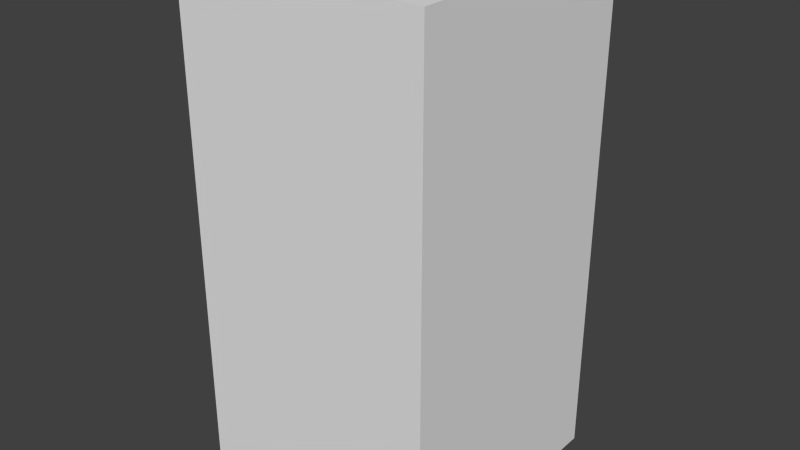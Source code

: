 # Source: brownCircleFive.blend  (saved by Blender 2.68.0; exported with 4.5.12 LTS)
import bpy
from mathutils import Matrix  # noqa: F401  (used for matrix-valued properties, if any)

bpy.ops.wm.read_factory_settings(use_empty=True)
scene = bpy.context.scene
scene.name = 'Scene'

# ---- collections
col_collection_1 = bpy.data.collections.new('Collection 1'); scene.collection.children.link(col_collection_1)

# ---- world
world_world = bpy.data.worlds.new('World'); scene.world = world_world
world_world.color = (0.05088, 0.05088, 0.05088)
world_world.use_sun_shadow = False
world_world.sun_shadow_jitter_overblur = 0.0
world_world.cycles.sampling_method = 'MANUAL'
world_world.cycles.sample_map_resolution = 256

# ---- meshes
me_browncirclefive = bpy.data.meshes.new('brownCircleFive')
me_browncirclefive.from_pydata([(-0.5, -0.5, -1.0), (-0.5, 0.5, -1.0), (0.5, 0.5, -1.0), (0.5, -0.5, -1.0), (-0.5, -0.5, 1.0), (-0.5, 0.5, 1.0), (0.5, 0.5, 1.0), (0.5, -0.5, 1.0)], [], [(4, 5, 1, 0), (5, 6, 2, 1), (6, 7, 3, 2), (7, 4, 0, 3), (0, 1, 2, 3), (7, 6, 5, 4)])
me_browncirclefive.use_remesh_preserve_volume = False
me_browncirclefive.use_remesh_preserve_attributes = False
me_browncirclefive.use_mirror_vertex_groups = False
me_browncirclefive.update()

# ---- objects
ob_browncirclefive = bpy.data.objects.new('brownCircleFive', me_browncirclefive)

# ---- transforms, parenting, visibility, modifiers, constraints
ob_browncirclefive.location = (0.0, 0.0, 0.0)
ob_browncirclefive.lineart.crease_threshold = 0.0

# ---- collection membership
col_collection_1.objects.link(ob_browncirclefive)

# ---- scene / render settings (as saved in the file)
scene.frame_start = 1; scene.frame_end = 250; scene.frame_set(1)
scene.render.engine = 'BLENDER_EEVEE_NEXT'
scene.render.image_settings.color_mode = 'RGB'
scene.render.image_settings.compression = 90
scene.render.resolution_percentage = 50
scene.render.dither_intensity = 0.0
scene.cycles.use_denoising = False
scene.cycles.samples = 10
scene.cycles.sampling_pattern = 'TABULATED_SOBOL'
scene.cycles.light_sampling_threshold = 0.0
scene.cycles.use_adaptive_sampling = False
scene.cycles.use_light_tree = False
scene.cycles.blur_glossy = 0.0
scene.cycles.volume_bounces = 1
scene.cycles.pixel_filter_type = 'GAUSSIAN'
scene.cycles.sample_clamp_indirect = 0.0
scene.view_settings.view_transform = 'Standard'
bpy.context.view_layer.update()

# ---- added for rendering (the .blend has no active camera and no usable light): camera, sun
cam_auto = bpy.data.cameras.new('AutoCamera')
cam_auto.lens = 50.0
cam_auto.sensor_width = 36.0
cam_auto.clip_end = 1000.0
ob_auto_camera = bpy.data.objects.new('AutoCamera', cam_auto)
scene.collection.objects.link(ob_auto_camera)
ob_auto_camera.location = (2.26633, -2.71959, 1.81306)
ob_auto_camera.rotation_euler = (1.09748, -7.21219e-08, 0.694738)
scene.camera = ob_auto_camera
light_auto_sun = bpy.data.lights.new('AutoSun', 'SUN')
light_auto_sun.energy = 3.0
light_auto_sun.angle = 0.0523599
ob_auto_sun = bpy.data.objects.new('AutoSun', light_auto_sun)
scene.collection.objects.link(ob_auto_sun)
ob_auto_sun.rotation_euler = (0.872665, 0.174533, 0.523599)
bpy.context.view_layer.update()
